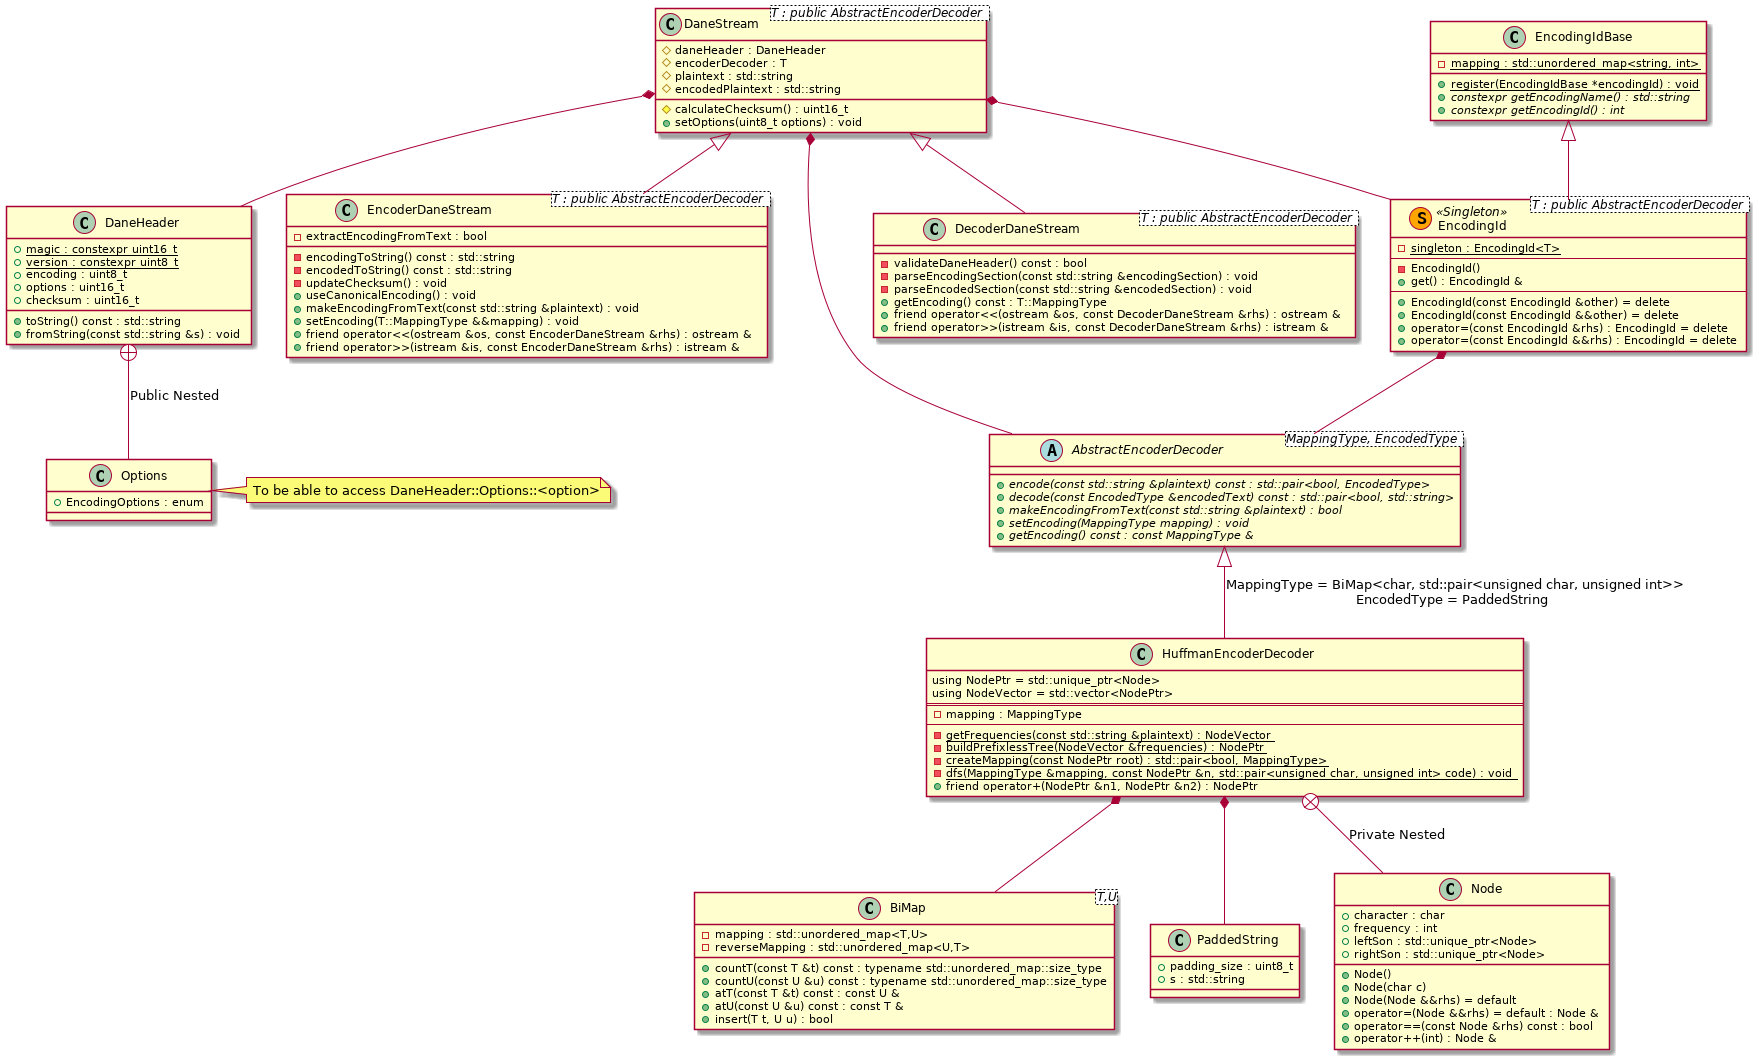

The diagram above was rendered by PlantUML. Its source (embedded in the PNG):
@startuml dane
class BiMap<T,U> {
	- {field}	mapping : std::unordered_map<T,U>
	- {field}	reverseMapping : std::unordered_map<U,T>
	+ {method}	countT(const T &t) const : typename std::unordered_map::size_type
	+ {method}	countU(const U &u) const : typename std::unordered_map::size_type
	+ {method}	atT(const T &t) const : const U &
	+ {method}	atU(const U &u) const : const T &
	+ {method}	insert(T t, U u) : bool
}

class PaddedString {
	+ {field}	padding_size : uint8_t
	+ {field}	s : std::string
}

abstract class AbstractEncoderDecoder<MappingType, EncodedType> {
	+ {method}	{abstract} encode(const std::string &plaintext) const : std::pair<bool, EncodedType>
	+ {method}	{abstract} decode(const EncodedType &encodedText) const : std::pair<bool, std::string>
	+ {method}	{abstract} makeEncodingFromText(const std::string &plaintext) : bool
	+ {method}	{abstract} setEncoding(MappingType mapping) : void
	+ {method}	{abstract} getEncoding() const : const MappingType &
}

AbstractEncoderDecoder <|-- HuffmanEncoderDecoder : MappingType = BiMap<char, std::pair<unsigned char, unsigned int>>\nEncodedType = PaddedString
HuffmanEncoderDecoder *-- BiMap
HuffmanEncoderDecoder *-- PaddedString
HuffmanEncoderDecoder +-- Node : "Private Nested"
class HuffmanEncoderDecoder {
	using NodePtr = std::unique_ptr<Node>
	using NodeVector = std::vector<NodePtr>
	==
	- {field}	mapping : MappingType
	--
	- {method}	{static} getFrequencies(const std::string &plaintext) : NodeVector
	- {method}	{static} buildPrefixlessTree(NodeVector &frequencies) : NodePtr
	- {method}	{static} createMapping(const NodePtr root) : std::pair<bool, MappingType>
	- {method}	{static} dfs(MappingType &mapping, const NodePtr &n, std::pair<unsigned char, unsigned int> code) : void
	+ {method}	friend operator+(NodePtr &n1, NodePtr &n2) : NodePtr
}

class Node {
	+ {field}	character : char
	+ {field}	frequency : int
	+ {field}	leftSon : std::unique_ptr<Node>
	+ {field}	rightSon : std::unique_ptr<Node>
	+ {method}	Node()
	+ {method}	Node(char c)
	+ {method}	Node(Node &&rhs) = default
	+ {method}	operator=(Node &&rhs) = default : Node &
	+ {method}	operator==(const Node &rhs) const : bool
	+ {method}	operator++(int) : Node &
}

DaneStream *-- DaneHeader
class DaneHeader {
	+ {field}	{static} magic : constexpr uint16_t
	+ {field}	{static} version : constexpr uint8_t
	+ {field}	encoding : uint8_t
	+ {field}	options : uint16_t
	+ {field}	checksum : uint16_t
	+ {method}	toString() const : std::string
	+ {method}	fromString(const std::string &s) : void
}

DaneHeader +-- Options : Public Nested
note right of Options : To be able to access DaneHeader::Options::<option>
class Options {
	+ {field}	EncodingOptions : enum
}

DaneStream *-- AbstractEncoderDecoder
DaneStream *-- EncodingId
class DaneStream<T : public AbstractEncoderDecoder> {
	# {field}	daneHeader : DaneHeader
	# {field}	encoderDecoder : T
	# {field}	plaintext : std::string
	# {field}	encodedPlaintext : std::string
	# {method}	calculateChecksum() : uint16_t
	+ {method}	setOptions(uint8_t options) : void
}

DaneStream <|-- EncoderDaneStream
class EncoderDaneStream<T : public AbstractEncoderDecoder> {
	- {field}	extractEncodingFromText : bool
	- {method}	encodingToString() const : std::string
	- {method}	encodedToString() const : std::string
	- {method}	updateChecksum() : void
	+ {method}	useCanonicalEncoding() : void
	+ {method}	makeEncodingFromText(const std::string &plaintext) : void
	+ {method}	setEncoding(T::MappingType &&mapping) : void
	+ {method}	friend operator<<(ostream &os, const EncoderDaneStream &rhs) : ostream &
	+ {method}	friend operator>>(istream &is, const EncoderDaneStream &rhs) : istream &
}

DaneStream <|-- DecoderDaneStream
class DecoderDaneStream<T : public AbstractEncoderDecoder> {
	- {method}	validateDaneHeader() const : bool
	- {method}	parseEncodingSection(const std::string &encodingSection) : void
	- {method}	parseEncodedSection(const std::string &encodedSection) : void
	+ {method}	getEncoding() const : T::MappingType
	+ {method}	friend operator<<(ostream &os, const DecoderDaneStream &rhs) : ostream &
	+ {method}	friend operator>>(istream &is, const DecoderDaneStream &rhs) : istream &
}

class EncodingIdBase {
	- {field}	{static} mapping : std::unordered_map<string, int>
	+ {method}	{static} register(EncodingIdBase *encodingId) : void
	+ {method}	{abstract} constexpr getEncodingName() : std::string
	+ {method}	{abstract} constexpr getEncodingId() : int
}

EncodingIdBase <|-- EncodingId
EncodingId *-- AbstractEncoderDecoder
class EncodingId<T : public AbstractEncoderDecoder> << (S,Orange) Singleton >> {
	- {field}	{static} singleton : EncodingId<T>
	--
	- {method}	EncodingId()
	+ {method}	get() : EncodingId &
	--
	+ {method}	EncodingId(const EncodingId &other) = delete
	+ {method}	EncodingId(const EncodingId &&other) = delete
	+ {method}	operator=(const EncodingId &rhs) : EncodingId = delete
	+ {method}	operator=(const EncodingId &&rhs) : EncodingId = delete
}

@enduml